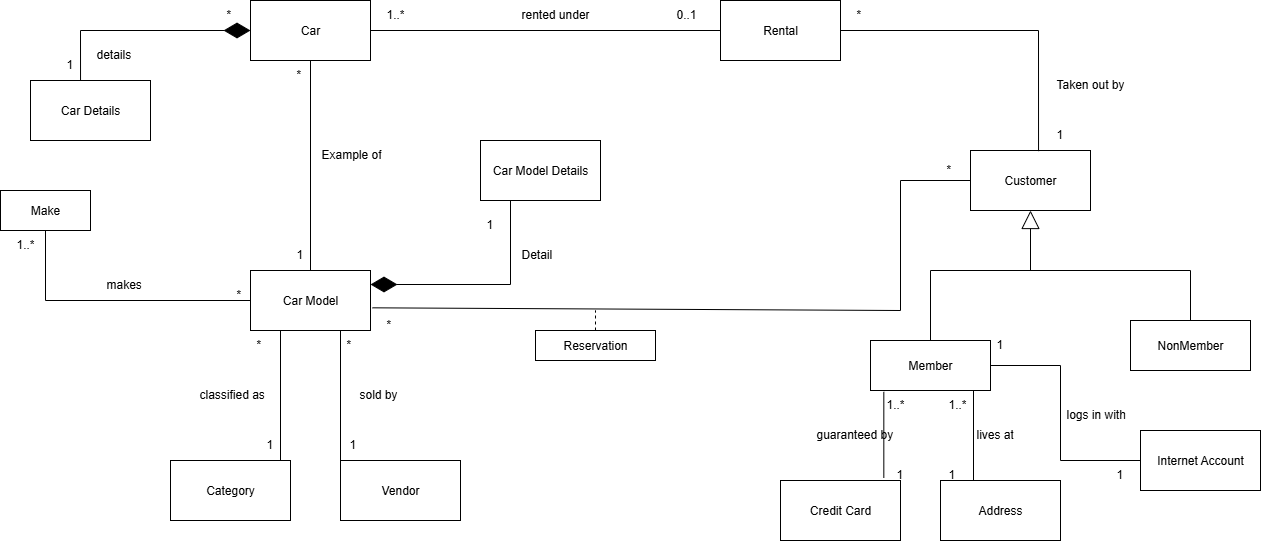

The diagram above was exported from draw.io. Its source (the exported page's mxGraphModel, read from the mxfile embedded in the PNG):
<mxGraphModel dx="2279" dy="835" grid="1" gridSize="10" guides="1" tooltips="1" connect="1" arrows="1" fold="1" page="1" pageScale="1" pageWidth="850" pageHeight="1100" math="0" shadow="0">
  <root>
    <mxCell id="0" />
    <mxCell id="1" parent="0" />
    <mxCell id="xJhWsVikk09IXgzP40Ds-1" value="Car" style="rounded=0;whiteSpace=wrap;html=1;" vertex="1" parent="1">
      <mxGeometry x="140" y="50" width="120" height="60" as="geometry" />
    </mxCell>
    <mxCell id="xJhWsVikk09IXgzP40Ds-2" value="Car Model" style="rounded=0;whiteSpace=wrap;html=1;" vertex="1" parent="1">
      <mxGeometry x="140" y="320" width="120" height="60" as="geometry" />
    </mxCell>
    <mxCell id="xJhWsVikk09IXgzP40Ds-7" value="" style="endArrow=none;html=1;rounded=0;entryX=0.5;entryY=1;entryDx=0;entryDy=0;" edge="1" parent="1" source="xJhWsVikk09IXgzP40Ds-2" target="xJhWsVikk09IXgzP40Ds-1">
      <mxGeometry width="50" height="50" relative="1" as="geometry">
        <mxPoint x="380" y="270" as="sourcePoint" />
        <mxPoint x="430" y="220" as="targetPoint" />
      </mxGeometry>
    </mxCell>
    <mxCell id="xJhWsVikk09IXgzP40Ds-8" value="Make" style="rounded=0;whiteSpace=wrap;html=1;" vertex="1" parent="1">
      <mxGeometry x="-110" y="240" width="90" height="40" as="geometry" />
    </mxCell>
    <mxCell id="xJhWsVikk09IXgzP40Ds-9" value="" style="endArrow=none;html=1;rounded=0;exitX=0.5;exitY=1;exitDx=0;exitDy=0;entryX=0;entryY=0.5;entryDx=0;entryDy=0;" edge="1" parent="1" source="xJhWsVikk09IXgzP40Ds-8" target="xJhWsVikk09IXgzP40Ds-2">
      <mxGeometry width="50" height="50" relative="1" as="geometry">
        <mxPoint x="-50" y="270" as="sourcePoint" />
        <mxPoint x="-55" y="380" as="targetPoint" />
        <Array as="points">
          <mxPoint x="-65" y="350" />
        </Array>
      </mxGeometry>
    </mxCell>
    <mxCell id="xJhWsVikk09IXgzP40Ds-10" value="Car Details" style="rounded=0;whiteSpace=wrap;html=1;" vertex="1" parent="1">
      <mxGeometry x="-80" y="130" width="120" height="60" as="geometry" />
    </mxCell>
    <mxCell id="xJhWsVikk09IXgzP40Ds-12" value="Rental" style="rounded=0;whiteSpace=wrap;html=1;" vertex="1" parent="1">
      <mxGeometry x="610" y="50" width="120" height="60" as="geometry" />
    </mxCell>
    <mxCell id="xJhWsVikk09IXgzP40Ds-13" value="" style="endArrow=none;html=1;rounded=0;exitX=1;exitY=0.5;exitDx=0;exitDy=0;entryX=0;entryY=0.5;entryDx=0;entryDy=0;" edge="1" parent="1" source="xJhWsVikk09IXgzP40Ds-1" target="xJhWsVikk09IXgzP40Ds-12">
      <mxGeometry width="50" height="50" relative="1" as="geometry">
        <mxPoint x="630" y="170" as="sourcePoint" />
        <mxPoint x="680" y="120" as="targetPoint" />
      </mxGeometry>
    </mxCell>
    <mxCell id="xJhWsVikk09IXgzP40Ds-14" value="Customer" style="rounded=0;whiteSpace=wrap;html=1;" vertex="1" parent="1">
      <mxGeometry x="860" y="200" width="120" height="60" as="geometry" />
    </mxCell>
    <mxCell id="xJhWsVikk09IXgzP40Ds-15" value="" style="endArrow=none;html=1;rounded=0;entryX=0.567;entryY=0.011;entryDx=0;entryDy=0;entryPerimeter=0;exitX=1;exitY=0.5;exitDx=0;exitDy=0;" edge="1" parent="1" source="xJhWsVikk09IXgzP40Ds-12" target="xJhWsVikk09IXgzP40Ds-14">
      <mxGeometry width="50" height="50" relative="1" as="geometry">
        <mxPoint x="590" y="170" as="sourcePoint" />
        <mxPoint x="640" y="120" as="targetPoint" />
        <Array as="points">
          <mxPoint x="928" y="80" />
        </Array>
      </mxGeometry>
    </mxCell>
    <mxCell id="xJhWsVikk09IXgzP40Ds-16" value="" style="endArrow=none;html=1;rounded=0;entryX=0;entryY=0.5;entryDx=0;entryDy=0;exitX=1.017;exitY=0.622;exitDx=0;exitDy=0;exitPerimeter=0;" edge="1" parent="1" source="xJhWsVikk09IXgzP40Ds-2" target="xJhWsVikk09IXgzP40Ds-14">
      <mxGeometry width="50" height="50" relative="1" as="geometry">
        <mxPoint x="590" y="170" as="sourcePoint" />
        <mxPoint x="640" y="120" as="targetPoint" />
        <Array as="points">
          <mxPoint x="790" y="360" />
          <mxPoint x="790" y="230" />
        </Array>
      </mxGeometry>
    </mxCell>
    <mxCell id="xJhWsVikk09IXgzP40Ds-17" value="Car Model Details" style="rounded=0;whiteSpace=wrap;html=1;" vertex="1" parent="1">
      <mxGeometry x="370" y="190" width="120" height="60" as="geometry" />
    </mxCell>
    <mxCell id="xJhWsVikk09IXgzP40Ds-19" value="" style="endArrow=block;endSize=16;endFill=0;html=1;rounded=0;entryX=0.5;entryY=1;entryDx=0;entryDy=0;" edge="1" parent="1" target="xJhWsVikk09IXgzP40Ds-14">
      <mxGeometry width="160" relative="1" as="geometry">
        <mxPoint x="920" y="320" as="sourcePoint" />
        <mxPoint x="980" y="140" as="targetPoint" />
      </mxGeometry>
    </mxCell>
    <mxCell id="xJhWsVikk09IXgzP40Ds-20" value="" style="endArrow=none;html=1;rounded=0;" edge="1" parent="1">
      <mxGeometry width="50" height="50" relative="1" as="geometry">
        <mxPoint x="820" y="320" as="sourcePoint" />
        <mxPoint x="1080" y="320" as="targetPoint" />
      </mxGeometry>
    </mxCell>
    <mxCell id="xJhWsVikk09IXgzP40Ds-23" value="Member" style="rounded=0;whiteSpace=wrap;html=1;" vertex="1" parent="1">
      <mxGeometry x="760" y="390" width="120" height="50" as="geometry" />
    </mxCell>
    <mxCell id="xJhWsVikk09IXgzP40Ds-24" value="" style="endArrow=none;html=1;rounded=0;exitX=0.5;exitY=0;exitDx=0;exitDy=0;" edge="1" parent="1" source="xJhWsVikk09IXgzP40Ds-23">
      <mxGeometry width="50" height="50" relative="1" as="geometry">
        <mxPoint x="870" y="370" as="sourcePoint" />
        <mxPoint x="820" y="320" as="targetPoint" />
      </mxGeometry>
    </mxCell>
    <mxCell id="xJhWsVikk09IXgzP40Ds-25" value="NonMember" style="rounded=0;whiteSpace=wrap;html=1;" vertex="1" parent="1">
      <mxGeometry x="1020" y="370" width="120" height="50" as="geometry" />
    </mxCell>
    <mxCell id="xJhWsVikk09IXgzP40Ds-26" value="" style="endArrow=none;html=1;rounded=0;exitX=0.5;exitY=0;exitDx=0;exitDy=0;" edge="1" parent="1" source="xJhWsVikk09IXgzP40Ds-25">
      <mxGeometry width="50" height="50" relative="1" as="geometry">
        <mxPoint x="870" y="370" as="sourcePoint" />
        <mxPoint x="1080" y="320" as="targetPoint" />
      </mxGeometry>
    </mxCell>
    <mxCell id="xJhWsVikk09IXgzP40Ds-27" value="Credit Card" style="rounded=0;whiteSpace=wrap;html=1;" vertex="1" parent="1">
      <mxGeometry x="670" y="530" width="120" height="60" as="geometry" />
    </mxCell>
    <mxCell id="xJhWsVikk09IXgzP40Ds-28" value="Address" style="rounded=0;whiteSpace=wrap;html=1;" vertex="1" parent="1">
      <mxGeometry x="830" y="530" width="120" height="60" as="geometry" />
    </mxCell>
    <mxCell id="xJhWsVikk09IXgzP40Ds-29" value="Internet Account" style="rounded=0;whiteSpace=wrap;html=1;" vertex="1" parent="1">
      <mxGeometry x="1030" y="480" width="120" height="60" as="geometry" />
    </mxCell>
    <mxCell id="xJhWsVikk09IXgzP40Ds-30" value="" style="endArrow=none;html=1;rounded=0;entryX=0.111;entryY=1.027;entryDx=0;entryDy=0;entryPerimeter=0;exitX=0.861;exitY=-0.044;exitDx=0;exitDy=0;exitPerimeter=0;" edge="1" parent="1" source="xJhWsVikk09IXgzP40Ds-27" target="xJhWsVikk09IXgzP40Ds-23">
      <mxGeometry width="50" height="50" relative="1" as="geometry">
        <mxPoint x="773" y="520" as="sourcePoint" />
        <mxPoint x="920" y="420" as="targetPoint" />
      </mxGeometry>
    </mxCell>
    <mxCell id="xJhWsVikk09IXgzP40Ds-32" value="" style="endArrow=none;html=1;rounded=0;" edge="1" parent="1">
      <mxGeometry width="50" height="50" relative="1" as="geometry">
        <mxPoint x="863" y="530" as="sourcePoint" />
        <mxPoint x="863" y="440" as="targetPoint" />
      </mxGeometry>
    </mxCell>
    <mxCell id="xJhWsVikk09IXgzP40Ds-33" value="" style="endArrow=none;html=1;rounded=0;exitX=1;exitY=0.5;exitDx=0;exitDy=0;entryX=0;entryY=0.5;entryDx=0;entryDy=0;" edge="1" parent="1" source="xJhWsVikk09IXgzP40Ds-23" target="xJhWsVikk09IXgzP40Ds-29">
      <mxGeometry width="50" height="50" relative="1" as="geometry">
        <mxPoint x="870" y="470" as="sourcePoint" />
        <mxPoint x="920" y="420" as="targetPoint" />
        <Array as="points">
          <mxPoint x="950" y="415" />
          <mxPoint x="950" y="510" />
        </Array>
      </mxGeometry>
    </mxCell>
    <mxCell id="xJhWsVikk09IXgzP40Ds-34" value="Category" style="rounded=0;whiteSpace=wrap;html=1;" vertex="1" parent="1">
      <mxGeometry x="60" y="510" width="120" height="60" as="geometry" />
    </mxCell>
    <mxCell id="xJhWsVikk09IXgzP40Ds-35" value="Vendor" style="rounded=0;whiteSpace=wrap;html=1;" vertex="1" parent="1">
      <mxGeometry x="230" y="510" width="120" height="60" as="geometry" />
    </mxCell>
    <mxCell id="xJhWsVikk09IXgzP40Ds-36" value="" style="endArrow=none;html=1;rounded=0;entryX=0.25;entryY=1;entryDx=0;entryDy=0;" edge="1" parent="1" target="xJhWsVikk09IXgzP40Ds-2">
      <mxGeometry width="50" height="50" relative="1" as="geometry">
        <mxPoint x="170" y="510" as="sourcePoint" />
        <mxPoint x="190" y="340" as="targetPoint" />
      </mxGeometry>
    </mxCell>
    <mxCell id="xJhWsVikk09IXgzP40Ds-37" value="" style="endArrow=none;html=1;rounded=0;entryX=0.75;entryY=1;entryDx=0;entryDy=0;exitX=0;exitY=0;exitDx=0;exitDy=0;" edge="1" parent="1" source="xJhWsVikk09IXgzP40Ds-35" target="xJhWsVikk09IXgzP40Ds-2">
      <mxGeometry width="50" height="50" relative="1" as="geometry">
        <mxPoint x="140" y="390" as="sourcePoint" />
        <mxPoint x="190" y="340" as="targetPoint" />
      </mxGeometry>
    </mxCell>
    <mxCell id="xJhWsVikk09IXgzP40Ds-38" value="Reservation" style="rounded=0;whiteSpace=wrap;html=1;" vertex="1" parent="1">
      <mxGeometry x="425" y="380" width="120" height="30" as="geometry" />
    </mxCell>
    <mxCell id="xJhWsVikk09IXgzP40Ds-39" value="0..1" style="text;strokeColor=none;fillColor=none;spacingLeft=4;spacingRight=4;overflow=hidden;rotatable=0;points=[[0,0.5],[1,0.5]];portConstraint=eastwest;fontSize=12;whiteSpace=wrap;html=1;" vertex="1" parent="1">
      <mxGeometry x="560" y="50" width="40" height="30" as="geometry" />
    </mxCell>
    <mxCell id="xJhWsVikk09IXgzP40Ds-40" value="1..*" style="text;strokeColor=none;fillColor=none;spacingLeft=4;spacingRight=4;overflow=hidden;rotatable=0;points=[[0,0.5],[1,0.5]];portConstraint=eastwest;fontSize=12;whiteSpace=wrap;html=1;" vertex="1" parent="1">
      <mxGeometry x="270" y="50" width="40" height="30" as="geometry" />
    </mxCell>
    <mxCell id="xJhWsVikk09IXgzP40Ds-41" value="rented under" style="text;strokeColor=none;fillColor=none;spacingLeft=4;spacingRight=4;overflow=hidden;rotatable=0;points=[[0,0.5],[1,0.5]];portConstraint=eastwest;fontSize=12;whiteSpace=wrap;html=1;" vertex="1" parent="1">
      <mxGeometry x="405" y="50" width="95" height="30" as="geometry" />
    </mxCell>
    <mxCell id="xJhWsVikk09IXgzP40Ds-42" value="*" style="text;strokeColor=none;fillColor=none;spacingLeft=4;spacingRight=4;overflow=hidden;rotatable=0;points=[[0,0.5],[1,0.5]];portConstraint=eastwest;fontSize=12;whiteSpace=wrap;html=1;" vertex="1" parent="1">
      <mxGeometry x="740" y="50" width="40" height="30" as="geometry" />
    </mxCell>
    <mxCell id="xJhWsVikk09IXgzP40Ds-43" value="1" style="text;strokeColor=none;fillColor=none;spacingLeft=4;spacingRight=4;overflow=hidden;rotatable=0;points=[[0,0.5],[1,0.5]];portConstraint=eastwest;fontSize=12;whiteSpace=wrap;html=1;" vertex="1" parent="1">
      <mxGeometry x="940" y="170" width="40" height="30" as="geometry" />
    </mxCell>
    <mxCell id="xJhWsVikk09IXgzP40Ds-44" value="Taken out by" style="text;strokeColor=none;fillColor=none;spacingLeft=4;spacingRight=4;overflow=hidden;rotatable=0;points=[[0,0.5],[1,0.5]];portConstraint=eastwest;fontSize=12;whiteSpace=wrap;html=1;" vertex="1" parent="1">
      <mxGeometry x="940" y="120" width="140" height="30" as="geometry" />
    </mxCell>
    <mxCell id="xJhWsVikk09IXgzP40Ds-45" value="*" style="text;strokeColor=none;fillColor=none;spacingLeft=4;spacingRight=4;overflow=hidden;rotatable=0;points=[[0,0.5],[1,0.5]];portConstraint=eastwest;fontSize=12;whiteSpace=wrap;html=1;" vertex="1" parent="1">
      <mxGeometry x="830" y="205" width="40" height="30" as="geometry" />
    </mxCell>
    <mxCell id="xJhWsVikk09IXgzP40Ds-46" value="*" style="text;strokeColor=none;fillColor=none;spacingLeft=4;spacingRight=4;overflow=hidden;rotatable=0;points=[[0,0.5],[1,0.5]];portConstraint=eastwest;fontSize=12;whiteSpace=wrap;html=1;" vertex="1" parent="1">
      <mxGeometry x="270" y="360" width="40" height="30" as="geometry" />
    </mxCell>
    <mxCell id="xJhWsVikk09IXgzP40Ds-47" value="" style="endArrow=diamondThin;endFill=1;endSize=24;html=1;rounded=0;exitX=0.25;exitY=1;exitDx=0;exitDy=0;" edge="1" parent="1" source="xJhWsVikk09IXgzP40Ds-17">
      <mxGeometry width="160" relative="1" as="geometry">
        <mxPoint x="510" y="240" as="sourcePoint" />
        <mxPoint x="260" y="334" as="targetPoint" />
        <Array as="points">
          <mxPoint x="400" y="334" />
        </Array>
      </mxGeometry>
    </mxCell>
    <mxCell id="xJhWsVikk09IXgzP40Ds-48" value="Detail" style="text;strokeColor=none;fillColor=none;spacingLeft=4;spacingRight=4;overflow=hidden;rotatable=0;points=[[0,0.5],[1,0.5]];portConstraint=eastwest;fontSize=12;whiteSpace=wrap;html=1;" vertex="1" parent="1">
      <mxGeometry x="405" y="290" width="95" height="30" as="geometry" />
    </mxCell>
    <mxCell id="xJhWsVikk09IXgzP40Ds-49" value="1" style="text;strokeColor=none;fillColor=none;spacingLeft=4;spacingRight=4;overflow=hidden;rotatable=0;points=[[0,0.5],[1,0.5]];portConstraint=eastwest;fontSize=12;whiteSpace=wrap;html=1;" vertex="1" parent="1">
      <mxGeometry x="370" y="260" width="40" height="30" as="geometry" />
    </mxCell>
    <mxCell id="xJhWsVikk09IXgzP40Ds-50" value="Example of" style="text;strokeColor=none;fillColor=none;spacingLeft=4;spacingRight=4;overflow=hidden;rotatable=0;points=[[0,0.5],[1,0.5]];portConstraint=eastwest;fontSize=12;whiteSpace=wrap;html=1;" vertex="1" parent="1">
      <mxGeometry x="205" y="190" width="95" height="30" as="geometry" />
    </mxCell>
    <mxCell id="xJhWsVikk09IXgzP40Ds-51" value="*" style="text;strokeColor=none;fillColor=none;spacingLeft=4;spacingRight=4;overflow=hidden;rotatable=0;points=[[0,0.5],[1,0.5]];portConstraint=eastwest;fontSize=12;whiteSpace=wrap;html=1;" vertex="1" parent="1">
      <mxGeometry x="180" y="110" width="40" height="30" as="geometry" />
    </mxCell>
    <mxCell id="xJhWsVikk09IXgzP40Ds-52" value="1" style="text;strokeColor=none;fillColor=none;spacingLeft=4;spacingRight=4;overflow=hidden;rotatable=0;points=[[0,0.5],[1,0.5]];portConstraint=eastwest;fontSize=12;whiteSpace=wrap;html=1;" vertex="1" parent="1">
      <mxGeometry x="180" y="290" width="40" height="30" as="geometry" />
    </mxCell>
    <mxCell id="xJhWsVikk09IXgzP40Ds-54" value="" style="endArrow=diamondThin;endFill=1;endSize=24;html=1;rounded=0;entryX=0;entryY=0.5;entryDx=0;entryDy=0;exitX=0.417;exitY=0;exitDx=0;exitDy=0;exitPerimeter=0;" edge="1" parent="1" source="xJhWsVikk09IXgzP40Ds-10" target="xJhWsVikk09IXgzP40Ds-1">
      <mxGeometry width="160" relative="1" as="geometry">
        <mxPoint x="-100" y="40" as="sourcePoint" />
        <mxPoint x="60" y="40" as="targetPoint" />
        <Array as="points">
          <mxPoint x="-30" y="80" />
        </Array>
      </mxGeometry>
    </mxCell>
    <mxCell id="xJhWsVikk09IXgzP40Ds-56" value="details" style="text;strokeColor=none;fillColor=none;spacingLeft=4;spacingRight=4;overflow=hidden;rotatable=0;points=[[0,0.5],[1,0.5]];portConstraint=eastwest;fontSize=12;whiteSpace=wrap;html=1;" vertex="1" parent="1">
      <mxGeometry x="-20" y="90" width="95" height="30" as="geometry" />
    </mxCell>
    <mxCell id="xJhWsVikk09IXgzP40Ds-57" value="1" style="text;strokeColor=none;fillColor=none;spacingLeft=4;spacingRight=4;overflow=hidden;rotatable=0;points=[[0,0.5],[1,0.5]];portConstraint=eastwest;fontSize=12;whiteSpace=wrap;html=1;" vertex="1" parent="1">
      <mxGeometry x="-50" y="100" width="40" height="30" as="geometry" />
    </mxCell>
    <mxCell id="xJhWsVikk09IXgzP40Ds-58" value="*" style="text;strokeColor=none;fillColor=none;spacingLeft=4;spacingRight=4;overflow=hidden;rotatable=0;points=[[0,0.5],[1,0.5]];portConstraint=eastwest;fontSize=12;whiteSpace=wrap;html=1;" vertex="1" parent="1">
      <mxGeometry x="110" y="50" width="40" height="30" as="geometry" />
    </mxCell>
    <mxCell id="xJhWsVikk09IXgzP40Ds-59" value="1..*" style="text;strokeColor=none;fillColor=none;spacingLeft=4;spacingRight=4;overflow=hidden;rotatable=0;points=[[0,0.5],[1,0.5]];portConstraint=eastwest;fontSize=12;whiteSpace=wrap;html=1;" vertex="1" parent="1">
      <mxGeometry x="-100" y="280" width="40" height="30" as="geometry" />
    </mxCell>
    <mxCell id="xJhWsVikk09IXgzP40Ds-60" value="*" style="text;strokeColor=none;fillColor=none;spacingLeft=4;spacingRight=4;overflow=hidden;rotatable=0;points=[[0,0.5],[1,0.5]];portConstraint=eastwest;fontSize=12;whiteSpace=wrap;html=1;" vertex="1" parent="1">
      <mxGeometry x="120" y="330" width="40" height="30" as="geometry" />
    </mxCell>
    <mxCell id="xJhWsVikk09IXgzP40Ds-61" value="makes" style="text;strokeColor=none;fillColor=none;spacingLeft=4;spacingRight=4;overflow=hidden;rotatable=0;points=[[0,0.5],[1,0.5]];portConstraint=eastwest;fontSize=12;whiteSpace=wrap;html=1;" vertex="1" parent="1">
      <mxGeometry x="-10" y="320" width="95" height="30" as="geometry" />
    </mxCell>
    <mxCell id="xJhWsVikk09IXgzP40Ds-62" value="classified as" style="text;strokeColor=none;fillColor=none;spacingLeft=4;spacingRight=4;overflow=hidden;rotatable=0;points=[[0,0.5],[1,0.5]];portConstraint=eastwest;fontSize=12;whiteSpace=wrap;html=1;" vertex="1" parent="1">
      <mxGeometry x="82.5" y="430" width="95" height="30" as="geometry" />
    </mxCell>
    <mxCell id="xJhWsVikk09IXgzP40Ds-63" value="sold by" style="text;strokeColor=none;fillColor=none;spacingLeft=4;spacingRight=4;overflow=hidden;rotatable=0;points=[[0,0.5],[1,0.5]];portConstraint=eastwest;fontSize=12;whiteSpace=wrap;html=1;" vertex="1" parent="1">
      <mxGeometry x="242.5" y="430" width="95" height="30" as="geometry" />
    </mxCell>
    <mxCell id="xJhWsVikk09IXgzP40Ds-64" value="*" style="text;strokeColor=none;fillColor=none;spacingLeft=4;spacingRight=4;overflow=hidden;rotatable=0;points=[[0,0.5],[1,0.5]];portConstraint=eastwest;fontSize=12;whiteSpace=wrap;html=1;" vertex="1" parent="1">
      <mxGeometry x="140" y="380" width="40" height="30" as="geometry" />
    </mxCell>
    <mxCell id="xJhWsVikk09IXgzP40Ds-65" value="*" style="text;strokeColor=none;fillColor=none;spacingLeft=4;spacingRight=4;overflow=hidden;rotatable=0;points=[[0,0.5],[1,0.5]];portConstraint=eastwest;fontSize=12;whiteSpace=wrap;html=1;" vertex="1" parent="1">
      <mxGeometry x="230" y="380" width="40" height="30" as="geometry" />
    </mxCell>
    <mxCell id="xJhWsVikk09IXgzP40Ds-66" value="1" style="text;strokeColor=none;fillColor=none;spacingLeft=4;spacingRight=4;overflow=hidden;rotatable=0;points=[[0,0.5],[1,0.5]];portConstraint=eastwest;fontSize=12;whiteSpace=wrap;html=1;" vertex="1" parent="1">
      <mxGeometry x="150" y="480" width="40" height="30" as="geometry" />
    </mxCell>
    <mxCell id="xJhWsVikk09IXgzP40Ds-67" value="1" style="text;strokeColor=none;fillColor=none;spacingLeft=4;spacingRight=4;overflow=hidden;rotatable=0;points=[[0,0.5],[1,0.5]];portConstraint=eastwest;fontSize=12;whiteSpace=wrap;html=1;" vertex="1" parent="1">
      <mxGeometry x="232.5" y="480" width="40" height="30" as="geometry" />
    </mxCell>
    <mxCell id="xJhWsVikk09IXgzP40Ds-68" value="" style="endArrow=none;dashed=1;html=1;rounded=0;exitX=0.5;exitY=0;exitDx=0;exitDy=0;" edge="1" parent="1" source="xJhWsVikk09IXgzP40Ds-38">
      <mxGeometry width="50" height="50" relative="1" as="geometry">
        <mxPoint x="190" y="230" as="sourcePoint" />
        <mxPoint x="485" y="360" as="targetPoint" />
      </mxGeometry>
    </mxCell>
    <mxCell id="xJhWsVikk09IXgzP40Ds-69" value="1" style="text;strokeColor=none;fillColor=none;spacingLeft=4;spacingRight=4;overflow=hidden;rotatable=0;points=[[0,0.5],[1,0.5]];portConstraint=eastwest;fontSize=12;whiteSpace=wrap;html=1;" vertex="1" parent="1">
      <mxGeometry x="880" y="380" width="40" height="30" as="geometry" />
    </mxCell>
    <mxCell id="xJhWsVikk09IXgzP40Ds-70" value="logs in with" style="text;strokeColor=none;fillColor=none;spacingLeft=4;spacingRight=4;overflow=hidden;rotatable=0;points=[[0,0.5],[1,0.5]];portConstraint=eastwest;fontSize=12;whiteSpace=wrap;html=1;" vertex="1" parent="1">
      <mxGeometry x="950" y="450" width="95" height="30" as="geometry" />
    </mxCell>
    <mxCell id="xJhWsVikk09IXgzP40Ds-71" value="lives at" style="text;strokeColor=none;fillColor=none;spacingLeft=4;spacingRight=4;overflow=hidden;rotatable=0;points=[[0,0.5],[1,0.5]];portConstraint=eastwest;fontSize=12;whiteSpace=wrap;html=1;" vertex="1" parent="1">
      <mxGeometry x="860" y="470" width="95" height="30" as="geometry" />
    </mxCell>
    <mxCell id="xJhWsVikk09IXgzP40Ds-72" value="guaranteed by" style="text;strokeColor=none;fillColor=none;spacingLeft=4;spacingRight=4;overflow=hidden;rotatable=0;points=[[0,0.5],[1,0.5]];portConstraint=eastwest;fontSize=12;whiteSpace=wrap;html=1;" vertex="1" parent="1">
      <mxGeometry x="700" y="470" width="95" height="30" as="geometry" />
    </mxCell>
    <mxCell id="xJhWsVikk09IXgzP40Ds-73" value="1..*" style="text;strokeColor=none;fillColor=none;spacingLeft=4;spacingRight=4;overflow=hidden;rotatable=0;points=[[0,0.5],[1,0.5]];portConstraint=eastwest;fontSize=12;whiteSpace=wrap;html=1;" vertex="1" parent="1">
      <mxGeometry x="770" y="440" width="40" height="30" as="geometry" />
    </mxCell>
    <mxCell id="xJhWsVikk09IXgzP40Ds-74" value="1..*" style="text;strokeColor=none;fillColor=none;spacingLeft=4;spacingRight=4;overflow=hidden;rotatable=0;points=[[0,0.5],[1,0.5]];portConstraint=eastwest;fontSize=12;whiteSpace=wrap;html=1;" vertex="1" parent="1">
      <mxGeometry x="832.5" y="440" width="40" height="30" as="geometry" />
    </mxCell>
    <mxCell id="xJhWsVikk09IXgzP40Ds-75" value="1" style="text;strokeColor=none;fillColor=none;spacingLeft=4;spacingRight=4;overflow=hidden;rotatable=0;points=[[0,0.5],[1,0.5]];portConstraint=eastwest;fontSize=12;whiteSpace=wrap;html=1;" vertex="1" parent="1">
      <mxGeometry x="780" y="510" width="40" height="30" as="geometry" />
    </mxCell>
    <mxCell id="xJhWsVikk09IXgzP40Ds-76" value="1" style="text;strokeColor=none;fillColor=none;spacingLeft=4;spacingRight=4;overflow=hidden;rotatable=0;points=[[0,0.5],[1,0.5]];portConstraint=eastwest;fontSize=12;whiteSpace=wrap;html=1;" vertex="1" parent="1">
      <mxGeometry x="832.5" y="510" width="40" height="30" as="geometry" />
    </mxCell>
    <mxCell id="xJhWsVikk09IXgzP40Ds-77" value="1" style="text;strokeColor=none;fillColor=none;spacingLeft=4;spacingRight=4;overflow=hidden;rotatable=0;points=[[0,0.5],[1,0.5]];portConstraint=eastwest;fontSize=12;whiteSpace=wrap;html=1;" vertex="1" parent="1">
      <mxGeometry x="1000" y="510" width="40" height="30" as="geometry" />
    </mxCell>
  </root>
</mxGraphModel>